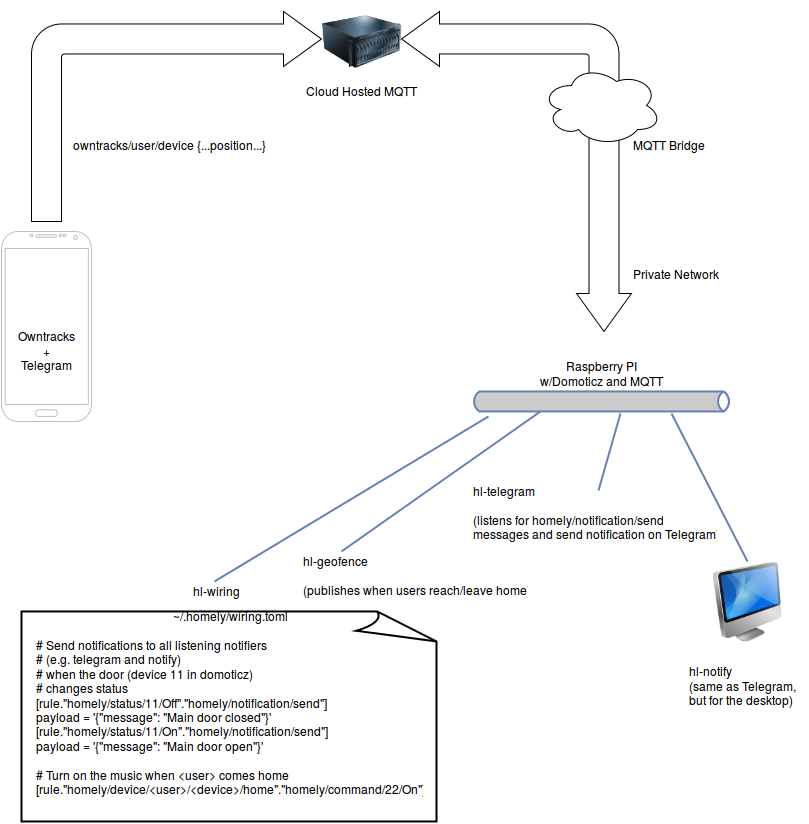

The diagram above was exported from draw.io. Its source (the exported page's mxGraphModel, read from the mxfile embedded in the PNG):
<mxGraphModel dx="1022" dy="951" grid="1" gridSize="10" guides="1" tooltips="1" connect="1" arrows="1" fold="1" page="1" pageScale="1" pageWidth="850" pageHeight="1100" background="#ffffff" math="0" shadow="0">
  <root>
    <mxCell id="0" />
    <mxCell id="1" parent="0" />
    <mxCell id="6" value="" style="group" vertex="1" connectable="0" parent="1">
      <mxGeometry x="40" y="320" width="90" height="190" as="geometry" />
    </mxCell>
    <mxCell id="3" value="" style="verticalLabelPosition=bottom;verticalAlign=top;html=1;shadow=0;dashed=0;strokeWidth=1;shape=mxgraph.android.phone2;fillColor=#ffffff;strokeColor=#c0c0c0;" vertex="1" parent="6">
      <mxGeometry width="90" height="190" as="geometry" />
    </mxCell>
    <mxCell id="4" value="&lt;div align=&quot;center&quot;&gt;Owntracks&lt;br&gt;+&lt;br&gt;Telegram&lt;br&gt;&lt;/div&gt;" style="text;html=1;resizable=0;points=[];autosize=1;align=center;verticalAlign=top;spacingTop=-4;" vertex="1" parent="6">
      <mxGeometry x="10" y="95" width="70" height="40" as="geometry" />
    </mxCell>
    <mxCell id="7" value="" style="html=1;shadow=0;dashed=0;align=center;verticalAlign=middle;shape=mxgraph.arrows2.bendArrow;dy=15;dx=38;notch=0;arrowHead=55;rounded=1;" vertex="1" parent="1">
      <mxGeometry x="70" y="100" width="290" height="210" as="geometry" />
    </mxCell>
    <mxCell id="8" value="owntracks/user/device {...position...}&lt;br&gt;" style="text;html=1;resizable=0;points=[];autosize=1;align=left;verticalAlign=top;spacingTop=-4;" vertex="1" parent="1">
      <mxGeometry x="110" y="224" width="210" height="20" as="geometry" />
    </mxCell>
    <mxCell id="9" value="" style="image;html=1;labelBackgroundColor=#ffffff;image=img/lib/clip_art/computers/Server_128x128.png;align=center;" vertex="1" parent="1">
      <mxGeometry x="360" y="90" width="80" height="80" as="geometry" />
    </mxCell>
    <mxCell id="10" value="Cloud Hosted MQTT&lt;br&gt;" style="text;html=1;resizable=0;points=[];autosize=1;align=center;verticalAlign=top;spacingTop=-4;" vertex="1" parent="1">
      <mxGeometry x="335" y="170" width="130" height="20" as="geometry" />
    </mxCell>
    <mxCell id="12" value="Raspberry PI&lt;br&gt;w/Domoticz and MQTT&lt;br&gt;" style="text;html=1;resizable=0;points=[];autosize=1;align=center;verticalAlign=top;spacingTop=-4;" vertex="1" parent="1">
      <mxGeometry x="570" y="445" width="140" height="30" as="geometry" />
    </mxCell>
    <mxCell id="13" value="" style="html=1;shadow=0;dashed=0;align=center;verticalAlign=middle;shape=mxgraph.arrows2.bendDoubleArrow;dy=15;dx=38;arrowHead=55;rounded=1;direction=south;" vertex="1" parent="1">
      <mxGeometry x="440" y="100" width="230" height="320" as="geometry" />
    </mxCell>
    <mxCell id="14" value="MQTT Bridge&lt;br&gt;" style="text;html=1;resizable=0;points=[];autosize=1;align=left;verticalAlign=top;spacingTop=-4;" vertex="1" parent="1">
      <mxGeometry x="670" y="224" width="90" height="20" as="geometry" />
    </mxCell>
    <mxCell id="15" value="" style="image;html=1;labelBackgroundColor=#ffffff;image=img/lib/clip_art/computers/iMac_128x128.png;align=center;" vertex="1" parent="1">
      <mxGeometry x="746" y="650" width="80" height="80" as="geometry" />
    </mxCell>
    <mxCell id="16" value="" style="html=1;fillColor=#CCCCCC;strokeColor=#6881B3;gradientColor=none;gradientDirection=north;strokeWidth=2;shape=mxgraph.networks.bus;gradientColor=none;gradientDirection=north;fontColor=#ffffff;perimeter=backbonePerimeter;backboneSize=20;align=center;" vertex="1" parent="1">
      <mxGeometry x="510" y="480" width="260" height="20" as="geometry" />
    </mxCell>
    <mxCell id="25" value="" style="ellipse;shape=cloud;whiteSpace=wrap;html=1;align=center;" vertex="1" parent="1">
      <mxGeometry x="580" y="154" width="120" height="80" as="geometry" />
    </mxCell>
    <mxCell id="26" value="Private Network&lt;br&gt;" style="text;html=1;resizable=0;points=[];autosize=1;align=left;verticalAlign=top;spacingTop=-4;" vertex="1" parent="1">
      <mxGeometry x="670" y="353" width="100" height="20" as="geometry" />
    </mxCell>
    <mxCell id="28" value="" style="strokeColor=#6881B3;edgeStyle=none;rounded=0;endArrow=none;html=1;strokeWidth=2;exitX=0.769;exitY=1.1;exitPerimeter=0;entryX=0.5;entryY=0;" edge="1" parent="1" source="16" target="15">
      <mxGeometry x="670" y="600" as="geometry">
        <mxPoint x="671" y="600" as="sourcePoint" />
        <mxPoint x="670" y="668" as="targetPoint" />
      </mxGeometry>
    </mxCell>
    <mxCell id="29" value="hl-notify&lt;br&gt;(same as Telegram,&lt;br&gt;but for the desktop)&lt;br&gt;" style="text;html=1;resizable=0;points=[];autosize=1;align=left;verticalAlign=top;spacingTop=-4;" vertex="1" parent="1">
      <mxGeometry x="726" y="750" width="120" height="40" as="geometry" />
    </mxCell>
    <mxCell id="33" value="hl-geofence&lt;br&gt;&lt;br&gt;(publishes when users reach/leave home)&lt;br&gt;" style="text;html=1;resizable=0;points=[];autosize=1;align=left;verticalAlign=top;spacingTop=-4;" vertex="1" parent="1">
      <mxGeometry x="340" y="640" width="240" height="40" as="geometry" />
    </mxCell>
    <mxCell id="34" value="" style="strokeColor=#6881B3;edgeStyle=none;rounded=0;endArrow=none;html=1;strokeWidth=2;exitX=0.265;exitY=1;exitPerimeter=0;entryX=0.167;entryY=0;entryPerimeter=0;" edge="1" parent="1" source="16" target="33">
      <mxGeometry x="510" y="613" as="geometry">
        <mxPoint x="550" y="515" as="sourcePoint" />
        <mxPoint x="540" y="530" as="targetPoint" />
      </mxGeometry>
    </mxCell>
    <mxCell id="36" value="" style="strokeColor=#6881B3;edgeStyle=none;rounded=0;endArrow=none;html=1;strokeWidth=2;entryX=0.488;entryY=0.15;entryPerimeter=0;" edge="1" parent="1" target="37">
      <mxGeometry x="601" y="618" as="geometry">
        <mxPoint x="659" y="502" as="sourcePoint" />
        <mxPoint x="639" y="545" as="targetPoint" />
      </mxGeometry>
    </mxCell>
    <mxCell id="37" value="hl-telegram&lt;br&gt;&lt;br&gt;(listens for homely/notification/send&lt;br&gt;messages and send notification on Telegram)&lt;br&gt;" style="text;html=1;resizable=0;points=[];autosize=1;align=left;verticalAlign=top;spacingTop=-4;" vertex="1" parent="1">
      <mxGeometry x="510" y="570" width="260" height="60" as="geometry" />
    </mxCell>
    <mxCell id="38" value="~/.homely/wiring.toml&lt;br&gt;&lt;br&gt;&lt;div align=&quot;left&quot;&gt;# Send notifications to all listening notifiers&lt;br&gt;# (e.g. telegram and notify) &lt;br&gt;# when the door (device 11 in domoticz)&lt;br&gt;# changes status&lt;br&gt;[rule.&quot;homely/status/11/Off&quot;.&quot;homely/notification/send&quot;]&lt;br&gt;payload = '{&quot;message&quot;: &quot;Main door closed&quot;}'&lt;br&gt;&lt;/div&gt;&lt;div align=&quot;left&quot;&gt;[rule.&quot;homely/status/11/On&quot;.&quot;homely/notification/send&quot;]&lt;br&gt;&lt;/div&gt;&lt;div align=&quot;left&quot;&gt;payload = '{&quot;message&quot;: &quot;Main door open&quot;}'&lt;br&gt;&lt;div align=&quot;left&quot;&gt;&lt;br&gt;# Turn on the music when &amp;lt;user&amp;gt; comes home&lt;br&gt;[rule.&quot;homely/device/&amp;lt;user&amp;gt;/&amp;lt;device&amp;gt;/home&quot;.&quot;homely/command/22/On&quot;]&lt;br&gt;&lt;/div&gt;&lt;br&gt;&lt;/div&gt;&lt;br&gt;" style="strokeWidth=2;whiteSpace=wrap;html=1;shape=mxgraph.basic.document;align=center;" vertex="1" parent="1">
      <mxGeometry x="60" y="700" width="415" height="210" as="geometry" />
    </mxCell>
    <mxCell id="39" value="hl-wiring&lt;br&gt;" style="text;html=1;resizable=0;points=[];autosize=1;align=left;verticalAlign=top;spacingTop=-4;" vertex="1" parent="1">
      <mxGeometry x="230" y="670" width="60" height="20" as="geometry" />
    </mxCell>
    <mxCell id="40" value="" style="strokeColor=#6881B3;edgeStyle=none;rounded=0;endArrow=none;html=1;strokeWidth=2;exitX=0.065;exitY=1.25;exitPerimeter=0;entryX=0.383;entryY=0;entryPerimeter=0;" edge="1" parent="1" source="16" target="39">
      <mxGeometry x="520" y="623" as="geometry">
        <mxPoint x="558" y="514" as="sourcePoint" />
        <mxPoint x="558" y="556" as="targetPoint" />
      </mxGeometry>
    </mxCell>
  </root>
</mxGraphModel>